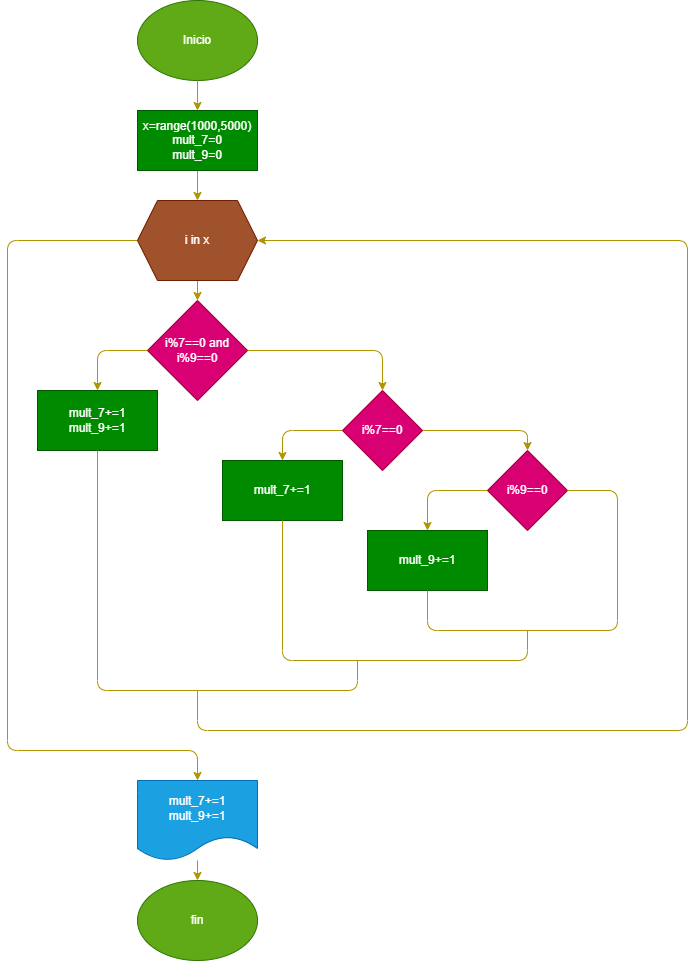

The diagram above was exported from draw.io. Its source (the exported page's mxGraphModel, read from the mxfile embedded in the PNG):
<mxGraphModel dx="641" dy="472" grid="1" gridSize="10" guides="1" tooltips="1" connect="1" arrows="1" fold="1" page="1" pageScale="1" pageWidth="850" pageHeight="1100" math="0" shadow="0">
  <root>
    <mxCell id="0" />
    <mxCell id="1" parent="0" />
    <mxCell id="3" value="Inicio" style="ellipse;whiteSpace=wrap;html=1;fillColor=#60a917;fontColor=#ffffff;strokeColor=#2D7600;" parent="1" vertex="1">
      <mxGeometry x="180" y="40" width="120" height="80" as="geometry" />
    </mxCell>
    <mxCell id="4" style="edgeStyle=none;html=1;exitX=0.5;exitY=1;exitDx=0;exitDy=0;entryX=0.5;entryY=0;entryDx=0;entryDy=0;fillColor=#e3c800;strokeColor=#B09500;" parent="1" source="3" target="7" edge="1">
      <mxGeometry relative="1" as="geometry">
        <mxPoint x="240" y="210" as="sourcePoint" />
      </mxGeometry>
    </mxCell>
    <mxCell id="6" style="edgeStyle=none;html=1;exitX=0.5;exitY=1;exitDx=0;exitDy=0;entryX=0.5;entryY=0;entryDx=0;entryDy=0;fillColor=#e3c800;strokeColor=#B09500;" parent="1" source="7" target="10" edge="1">
      <mxGeometry relative="1" as="geometry" />
    </mxCell>
    <mxCell id="7" value="&lt;div&gt;x=range(1000,5000)&lt;/div&gt;&lt;div&gt;mult_7=0&lt;/div&gt;&lt;div&gt;mult_9=0&lt;/div&gt;" style="rounded=0;whiteSpace=wrap;html=1;fillColor=#008a00;fontColor=#ffffff;strokeColor=#005700;" parent="1" vertex="1">
      <mxGeometry x="180" y="150" width="120" height="60" as="geometry" />
    </mxCell>
    <mxCell id="8" style="edgeStyle=none;html=1;exitX=0.5;exitY=1;exitDx=0;exitDy=0;entryX=0.5;entryY=0;entryDx=0;entryDy=0;fillColor=#e3c800;strokeColor=#B09500;" parent="1" source="10" target="13" edge="1">
      <mxGeometry relative="1" as="geometry" />
    </mxCell>
    <mxCell id="9" style="edgeStyle=none;html=1;exitX=0;exitY=0.5;exitDx=0;exitDy=0;entryX=0.5;entryY=0;entryDx=0;entryDy=0;fillColor=#e3c800;strokeColor=#B09500;" parent="1" source="10" target="17" edge="1">
      <mxGeometry relative="1" as="geometry">
        <Array as="points">
          <mxPoint x="50" y="280" />
          <mxPoint x="50" y="790" />
          <mxPoint x="240" y="790" />
        </Array>
      </mxGeometry>
    </mxCell>
    <mxCell id="10" value="i in x" style="shape=hexagon;perimeter=hexagonPerimeter2;whiteSpace=wrap;html=1;fixedSize=1;fillColor=#a0522d;strokeColor=#6D1F00;fontColor=#ffffff;" parent="1" vertex="1">
      <mxGeometry x="180" y="240" width="120" height="80" as="geometry" />
    </mxCell>
    <mxCell id="11" style="edgeStyle=none;html=1;exitX=1;exitY=0.5;exitDx=0;exitDy=0;entryX=0.5;entryY=0;entryDx=0;entryDy=0;fillColor=#e3c800;strokeColor=#B09500;" parent="1" source="13" target="21" edge="1">
      <mxGeometry relative="1" as="geometry">
        <Array as="points">
          <mxPoint x="425" y="390" />
        </Array>
        <mxPoint x="340" y="460" as="targetPoint" />
      </mxGeometry>
    </mxCell>
    <mxCell id="12" style="edgeStyle=none;html=1;exitX=0;exitY=0.5;exitDx=0;exitDy=0;entryX=0.5;entryY=0;entryDx=0;entryDy=0;fillColor=#e3c800;strokeColor=#B09500;" parent="1" source="13" target="15" edge="1">
      <mxGeometry relative="1" as="geometry">
        <Array as="points">
          <mxPoint x="140" y="390" />
        </Array>
      </mxGeometry>
    </mxCell>
    <mxCell id="13" value="i%7==0 and i%9==0" style="rhombus;whiteSpace=wrap;html=1;fillColor=#d80073;fontColor=#ffffff;strokeColor=#A50040;" parent="1" vertex="1">
      <mxGeometry x="190" y="340" width="100" height="100" as="geometry" />
    </mxCell>
    <mxCell id="15" value="mult_7+=1&lt;br&gt;mult_9+=1" style="rounded=0;whiteSpace=wrap;html=1;fillColor=#008a00;fontColor=#ffffff;strokeColor=#005700;" parent="1" vertex="1">
      <mxGeometry x="80" y="430" width="120" height="60" as="geometry" />
    </mxCell>
    <mxCell id="16" style="edgeStyle=none;html=1;fillColor=#e3c800;strokeColor=#B09500;" parent="1" source="17" target="18" edge="1">
      <mxGeometry relative="1" as="geometry" />
    </mxCell>
    <mxCell id="17" value="mult_7+=1&lt;br&gt;mult_9+=1" style="shape=document;whiteSpace=wrap;html=1;boundedLbl=1;fillColor=#1ba1e2;fontColor=#ffffff;strokeColor=#006EAF;" parent="1" vertex="1">
      <mxGeometry x="180" y="820" width="120" height="80" as="geometry" />
    </mxCell>
    <mxCell id="18" value="fin" style="ellipse;whiteSpace=wrap;html=1;fillColor=#60a917;fontColor=#ffffff;strokeColor=#2D7600;" parent="1" vertex="1">
      <mxGeometry x="180" y="920" width="120" height="80" as="geometry" />
    </mxCell>
    <mxCell id="19" value="" style="endArrow=none;html=1;exitX=0.5;exitY=1;exitDx=0;exitDy=0;fillColor=#e3c800;strokeColor=#B09500;" parent="1" source="15" edge="1">
      <mxGeometry width="50" height="50" relative="1" as="geometry">
        <mxPoint x="430" y="570" as="sourcePoint" />
        <mxPoint x="400" y="700" as="targetPoint" />
        <Array as="points">
          <mxPoint x="140" y="730" />
          <mxPoint x="400" y="730" />
        </Array>
      </mxGeometry>
    </mxCell>
    <mxCell id="20" value="" style="endArrow=classic;html=1;entryX=1;entryY=0.5;entryDx=0;entryDy=0;fillColor=#e3c800;strokeColor=#B09500;" parent="1" target="10" edge="1">
      <mxGeometry width="50" height="50" relative="1" as="geometry">
        <mxPoint x="240" y="730" as="sourcePoint" />
        <mxPoint x="480" y="620" as="targetPoint" />
        <Array as="points">
          <mxPoint x="240" y="770" />
          <mxPoint x="730" y="770" />
          <mxPoint x="730" y="280" />
        </Array>
      </mxGeometry>
    </mxCell>
    <mxCell id="23" style="edgeStyle=none;html=1;exitX=0;exitY=0.5;exitDx=0;exitDy=0;entryX=0.5;entryY=0;entryDx=0;entryDy=0;fillColor=#e3c800;strokeColor=#B09500;" parent="1" source="21" target="22" edge="1">
      <mxGeometry relative="1" as="geometry">
        <Array as="points">
          <mxPoint x="325" y="470" />
        </Array>
      </mxGeometry>
    </mxCell>
    <mxCell id="26" style="edgeStyle=none;html=1;exitX=1;exitY=0.5;exitDx=0;exitDy=0;entryX=0.5;entryY=0;entryDx=0;entryDy=0;fillColor=#e3c800;strokeColor=#B09500;" edge="1" parent="1" source="21" target="24">
      <mxGeometry relative="1" as="geometry">
        <Array as="points">
          <mxPoint x="570" y="470" />
        </Array>
      </mxGeometry>
    </mxCell>
    <mxCell id="21" value="i%7==0" style="rhombus;whiteSpace=wrap;html=1;fillColor=#d80073;fontColor=#ffffff;strokeColor=#A50040;" parent="1" vertex="1">
      <mxGeometry x="385" y="430" width="80" height="80" as="geometry" />
    </mxCell>
    <mxCell id="22" value="mult_7+=1" style="rounded=0;whiteSpace=wrap;html=1;fillColor=#008a00;fontColor=#ffffff;strokeColor=#005700;" parent="1" vertex="1">
      <mxGeometry x="265" y="500" width="120" height="60" as="geometry" />
    </mxCell>
    <mxCell id="27" style="edgeStyle=none;html=1;exitX=0;exitY=0.5;exitDx=0;exitDy=0;entryX=0.5;entryY=0;entryDx=0;entryDy=0;fillColor=#e3c800;strokeColor=#B09500;" edge="1" parent="1" source="24" target="25">
      <mxGeometry relative="1" as="geometry">
        <Array as="points">
          <mxPoint x="470" y="530" />
        </Array>
      </mxGeometry>
    </mxCell>
    <mxCell id="24" value="i%9==0" style="rhombus;whiteSpace=wrap;html=1;fillColor=#d80073;fontColor=#ffffff;strokeColor=#A50040;" vertex="1" parent="1">
      <mxGeometry x="530" y="490" width="80" height="80" as="geometry" />
    </mxCell>
    <mxCell id="25" value="mult_9+=1" style="rounded=0;whiteSpace=wrap;html=1;fillColor=#008a00;fontColor=#ffffff;strokeColor=#005700;" vertex="1" parent="1">
      <mxGeometry x="410" y="570" width="120" height="60" as="geometry" />
    </mxCell>
    <mxCell id="28" value="" style="endArrow=none;html=1;exitX=0.5;exitY=1;exitDx=0;exitDy=0;entryX=1;entryY=0.5;entryDx=0;entryDy=0;fillColor=#e3c800;strokeColor=#B09500;" edge="1" parent="1" source="25" target="24">
      <mxGeometry width="50" height="50" relative="1" as="geometry">
        <mxPoint x="400" y="670" as="sourcePoint" />
        <mxPoint x="450" y="620" as="targetPoint" />
        <Array as="points">
          <mxPoint x="470" y="670" />
          <mxPoint x="660" y="670" />
          <mxPoint x="660" y="530" />
        </Array>
      </mxGeometry>
    </mxCell>
    <mxCell id="29" value="" style="endArrow=none;html=1;exitX=0.5;exitY=1;exitDx=0;exitDy=0;fillColor=#e3c800;strokeColor=#B09500;" edge="1" parent="1" source="22">
      <mxGeometry width="50" height="50" relative="1" as="geometry">
        <mxPoint x="400" y="670" as="sourcePoint" />
        <mxPoint x="570" y="670" as="targetPoint" />
        <Array as="points">
          <mxPoint x="325" y="700" />
          <mxPoint x="570" y="700" />
        </Array>
      </mxGeometry>
    </mxCell>
  </root>
</mxGraphModel>